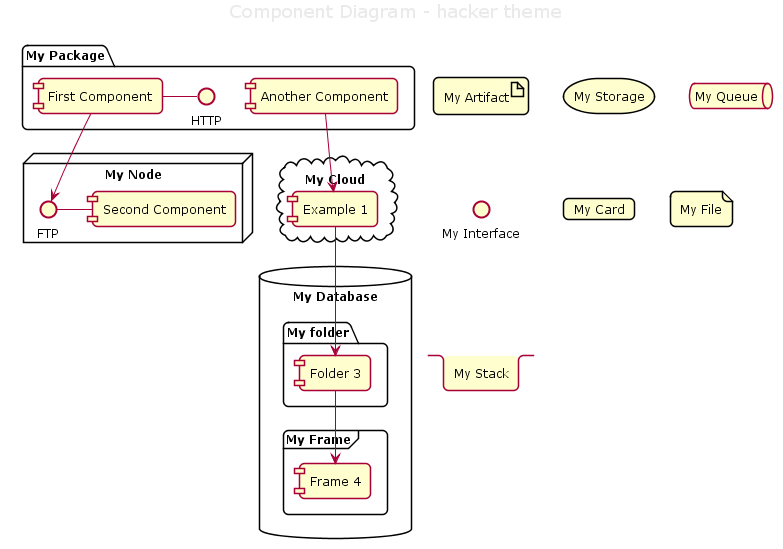

The diagram above was rendered by PlantUML. Its source (embedded in the PNG):
@startuml



skinparam backgroundColor transparent





skinparam  {
    defaultFontName   "Verdana"
    defaultFontSize   12
    defaultTextAlignment center
    shadowing false
    RoundCorner 10
    TitleFontSize 18
    TitleFontColor #eaeaea
}
<style>
wbsDiagram {
    LineColor #b5e853
    BorderThickness 3
    BackgroundColor #151515
    FontColor #eaeaea
    :depth(0) {
        fontSize 16
        fontStyle bold
        fontColor #6a9fb5
    }
    :depth(1) {
        fontSize 14
        padding 5
        fontStyle bold
    }
    :depth(2) {
        fontSize 12
        padding 4
    }
    :depth(3) {
        fontSize 11
        padding 3
        fontColor #aa759f
    }

}
</style>

title Component Diagram - hacker theme


package "My Package" {
  HTTP - [First Component]
  [Another Component]
}
 
node "My Node" {
  FTP - [Second Component]
  [First Component] --> FTP
} 

cloud "My Cloud" {
  [Example 1]
}


database "My Database" {
  folder "My folder" {
	[Folder 3]
  }
  frame "My Frame" {
	[Frame 4]
  }
}

artifact "My Artifact"
storage "My Storage"
queue "My Queue"
interface "My Interface"
card "My Card"
file "My File"
stack "My Stack"

[Another Component] --> [Example 1]
[Example 1] --> [Folder 3]
[Folder 3] --> [Frame 4]

@enduml